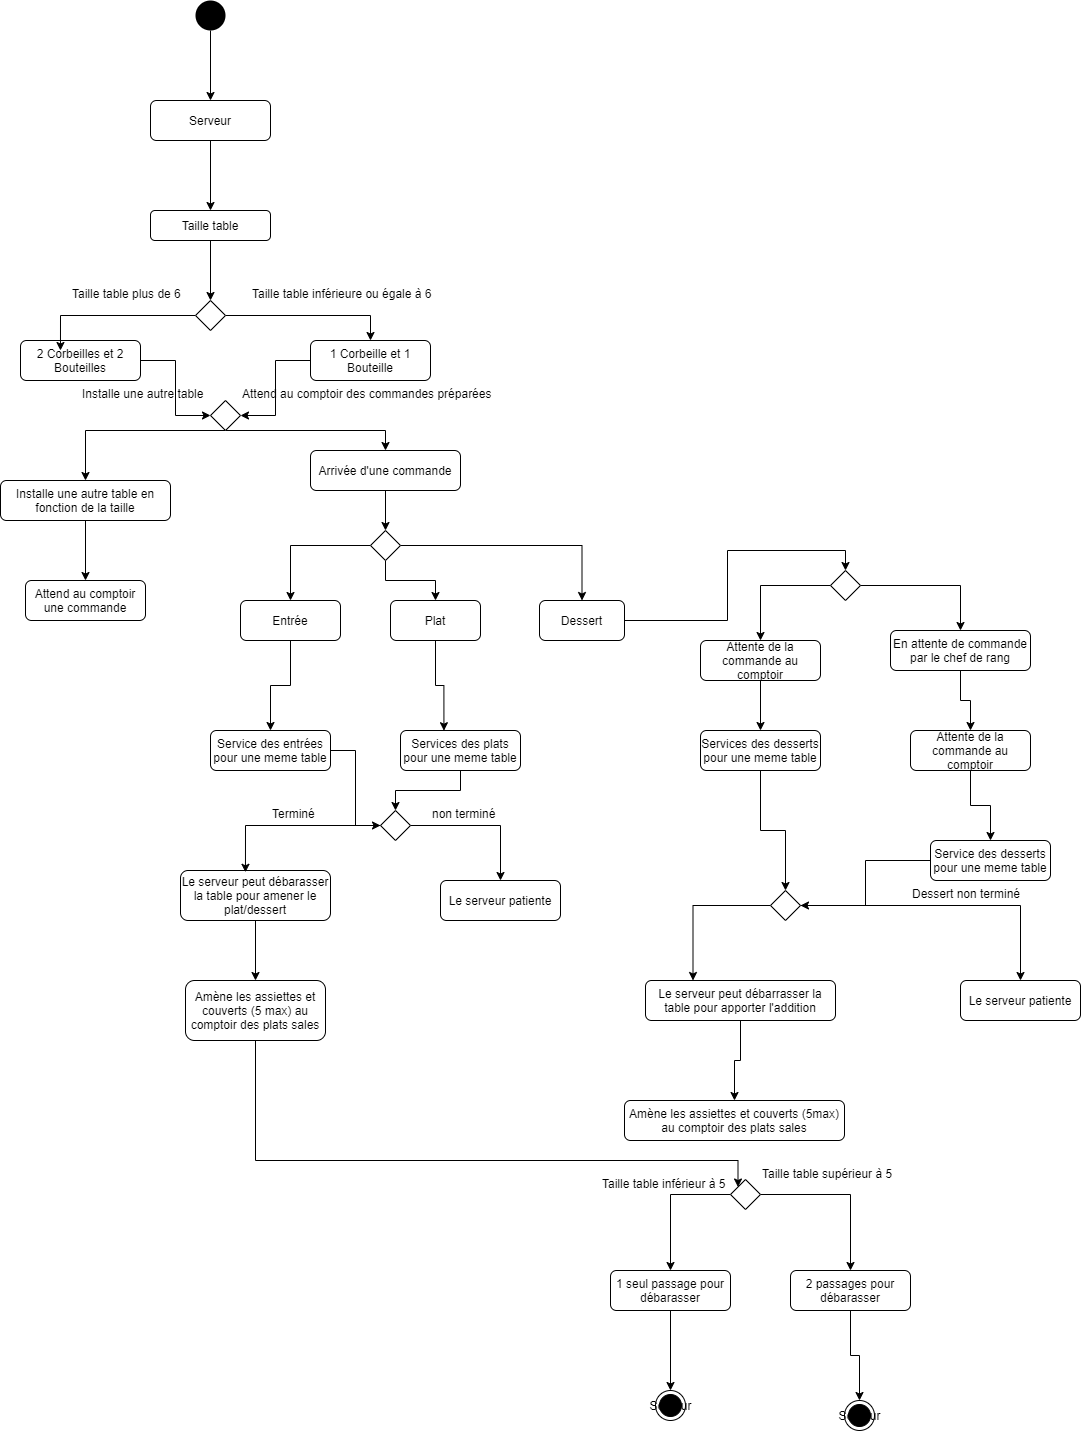

The diagram above was exported from draw.io. Its source (the exported page's mxGraphModel, read from the mxfile embedded in the PNG):
<mxGraphModel dx="2091" dy="1761" grid="1" gridSize="10" guides="1" tooltips="1" connect="1" arrows="1" fold="1" page="1" pageScale="1" pageWidth="827" pageHeight="1169" math="0" shadow="0">
  <root>
    <mxCell id="0" />
    <mxCell id="1" parent="0" />
    <mxCell id="k08T49NZ-yYQuJvcMy_2-32" style="edgeStyle=orthogonalEdgeStyle;rounded=0;orthogonalLoop=1;jettySize=auto;html=1;entryX=0.5;entryY=0;entryDx=0;entryDy=0;" parent="1" source="k08T49NZ-yYQuJvcMy_2-1" target="k08T49NZ-yYQuJvcMy_2-2" edge="1">
      <mxGeometry relative="1" as="geometry" />
    </mxCell>
    <mxCell id="k08T49NZ-yYQuJvcMy_2-1" value="Serveur" style="shape=ext;rounded=1;html=1;whiteSpace=wrap;" parent="1" vertex="1">
      <mxGeometry x="-60" y="90" width="120" height="40" as="geometry" />
    </mxCell>
    <mxCell id="k08T49NZ-yYQuJvcMy_2-34" style="edgeStyle=orthogonalEdgeStyle;rounded=0;orthogonalLoop=1;jettySize=auto;html=1;entryX=0.5;entryY=0;entryDx=0;entryDy=0;" parent="1" source="k08T49NZ-yYQuJvcMy_2-2" target="k08T49NZ-yYQuJvcMy_2-33" edge="1">
      <mxGeometry relative="1" as="geometry" />
    </mxCell>
    <mxCell id="k08T49NZ-yYQuJvcMy_2-2" value="Taille table" style="shape=ext;rounded=1;html=1;whiteSpace=wrap;" parent="1" vertex="1">
      <mxGeometry x="-60" y="200" width="120" height="30" as="geometry" />
    </mxCell>
    <mxCell id="k08T49NZ-yYQuJvcMy_2-38" style="edgeStyle=orthogonalEdgeStyle;rounded=0;orthogonalLoop=1;jettySize=auto;html=1;entryX=0;entryY=0.5;entryDx=0;entryDy=0;" parent="1" source="k08T49NZ-yYQuJvcMy_2-3" target="k08T49NZ-yYQuJvcMy_2-37" edge="1">
      <mxGeometry relative="1" as="geometry" />
    </mxCell>
    <mxCell id="k08T49NZ-yYQuJvcMy_2-3" value="2 Corbeilles et 2 Bouteilles" style="shape=ext;rounded=1;html=1;whiteSpace=wrap;" parent="1" vertex="1">
      <mxGeometry x="-190" y="330" width="120" height="40" as="geometry" />
    </mxCell>
    <mxCell id="k08T49NZ-yYQuJvcMy_2-39" style="edgeStyle=orthogonalEdgeStyle;rounded=0;orthogonalLoop=1;jettySize=auto;html=1;entryX=1;entryY=0.5;entryDx=0;entryDy=0;" parent="1" source="k08T49NZ-yYQuJvcMy_2-4" target="k08T49NZ-yYQuJvcMy_2-37" edge="1">
      <mxGeometry relative="1" as="geometry" />
    </mxCell>
    <mxCell id="k08T49NZ-yYQuJvcMy_2-4" value="1 Corbeille et 1 Bouteille" style="shape=ext;rounded=1;html=1;whiteSpace=wrap;" parent="1" vertex="1">
      <mxGeometry x="100" y="330" width="120" height="40" as="geometry" />
    </mxCell>
    <mxCell id="k08T49NZ-yYQuJvcMy_2-43" style="edgeStyle=orthogonalEdgeStyle;rounded=0;orthogonalLoop=1;jettySize=auto;html=1;" parent="1" source="k08T49NZ-yYQuJvcMy_2-5" target="k08T49NZ-yYQuJvcMy_2-7" edge="1">
      <mxGeometry relative="1" as="geometry" />
    </mxCell>
    <mxCell id="k08T49NZ-yYQuJvcMy_2-5" value="Installe une autre table en fonction de la taille" style="shape=ext;rounded=1;html=1;whiteSpace=wrap;" parent="1" vertex="1">
      <mxGeometry x="-210" y="470" width="170" height="40" as="geometry" />
    </mxCell>
    <mxCell id="k08T49NZ-yYQuJvcMy_2-45" style="edgeStyle=orthogonalEdgeStyle;rounded=0;orthogonalLoop=1;jettySize=auto;html=1;" parent="1" source="k08T49NZ-yYQuJvcMy_2-6" target="k08T49NZ-yYQuJvcMy_2-44" edge="1">
      <mxGeometry relative="1" as="geometry" />
    </mxCell>
    <mxCell id="k08T49NZ-yYQuJvcMy_2-6" value="Arrivée d'une commande" style="shape=ext;rounded=1;html=1;whiteSpace=wrap;" parent="1" vertex="1">
      <mxGeometry x="100" y="440" width="150" height="40" as="geometry" />
    </mxCell>
    <mxCell id="k08T49NZ-yYQuJvcMy_2-7" value="Attend au comptoir une commande" style="shape=ext;rounded=1;html=1;whiteSpace=wrap;" parent="1" vertex="1">
      <mxGeometry x="-185" y="570" width="120" height="40" as="geometry" />
    </mxCell>
    <mxCell id="k08T49NZ-yYQuJvcMy_2-49" style="edgeStyle=orthogonalEdgeStyle;rounded=0;orthogonalLoop=1;jettySize=auto;html=1;entryX=0.5;entryY=0;entryDx=0;entryDy=0;" parent="1" source="k08T49NZ-yYQuJvcMy_2-8" target="k08T49NZ-yYQuJvcMy_2-12" edge="1">
      <mxGeometry relative="1" as="geometry" />
    </mxCell>
    <mxCell id="k08T49NZ-yYQuJvcMy_2-8" value="Entrée" style="shape=ext;rounded=1;html=1;whiteSpace=wrap;" parent="1" vertex="1">
      <mxGeometry x="30" y="590" width="100" height="40" as="geometry" />
    </mxCell>
    <mxCell id="k08T49NZ-yYQuJvcMy_2-50" style="edgeStyle=orthogonalEdgeStyle;rounded=0;orthogonalLoop=1;jettySize=auto;html=1;entryX=0.362;entryY=0.005;entryDx=0;entryDy=0;entryPerimeter=0;" parent="1" source="k08T49NZ-yYQuJvcMy_2-9" target="k08T49NZ-yYQuJvcMy_2-13" edge="1">
      <mxGeometry relative="1" as="geometry" />
    </mxCell>
    <mxCell id="k08T49NZ-yYQuJvcMy_2-9" value="Plat" style="shape=ext;rounded=1;html=1;whiteSpace=wrap;" parent="1" vertex="1">
      <mxGeometry x="180" y="590" width="90" height="40" as="geometry" />
    </mxCell>
    <mxCell id="k08T49NZ-yYQuJvcMy_2-62" style="edgeStyle=orthogonalEdgeStyle;rounded=0;orthogonalLoop=1;jettySize=auto;html=1;" parent="1" source="k08T49NZ-yYQuJvcMy_2-10" target="k08T49NZ-yYQuJvcMy_2-19" edge="1">
      <mxGeometry relative="1" as="geometry" />
    </mxCell>
    <mxCell id="k08T49NZ-yYQuJvcMy_2-10" value="Attente de la commande au comptoir" style="shape=ext;rounded=1;html=1;whiteSpace=wrap;" parent="1" vertex="1">
      <mxGeometry x="490" y="630" width="120" height="40" as="geometry" />
    </mxCell>
    <mxCell id="k08T49NZ-yYQuJvcMy_2-54" style="edgeStyle=orthogonalEdgeStyle;rounded=0;orthogonalLoop=1;jettySize=auto;html=1;entryX=0;entryY=0.5;entryDx=0;entryDy=0;" parent="1" source="k08T49NZ-yYQuJvcMy_2-12" target="k08T49NZ-yYQuJvcMy_2-53" edge="1">
      <mxGeometry relative="1" as="geometry" />
    </mxCell>
    <mxCell id="k08T49NZ-yYQuJvcMy_2-12" value="Service des entrées pour une meme table" style="shape=ext;rounded=1;html=1;whiteSpace=wrap;" parent="1" vertex="1">
      <mxGeometry y="720" width="120" height="40" as="geometry" />
    </mxCell>
    <mxCell id="k08T49NZ-yYQuJvcMy_2-57" style="edgeStyle=orthogonalEdgeStyle;rounded=0;orthogonalLoop=1;jettySize=auto;html=1;entryX=0.5;entryY=0;entryDx=0;entryDy=0;" parent="1" source="k08T49NZ-yYQuJvcMy_2-13" target="k08T49NZ-yYQuJvcMy_2-53" edge="1">
      <mxGeometry relative="1" as="geometry" />
    </mxCell>
    <mxCell id="k08T49NZ-yYQuJvcMy_2-13" value="Services des plats pour une meme table" style="shape=ext;rounded=1;html=1;whiteSpace=wrap;" parent="1" vertex="1">
      <mxGeometry x="190" y="720" width="120" height="40" as="geometry" />
    </mxCell>
    <mxCell id="k08T49NZ-yYQuJvcMy_2-52" style="edgeStyle=orthogonalEdgeStyle;rounded=0;orthogonalLoop=1;jettySize=auto;html=1;entryX=0.5;entryY=0;entryDx=0;entryDy=0;" parent="1" source="k08T49NZ-yYQuJvcMy_2-14" target="k08T49NZ-yYQuJvcMy_2-27" edge="1">
      <mxGeometry relative="1" as="geometry" />
    </mxCell>
    <mxCell id="k08T49NZ-yYQuJvcMy_2-14" value="Le serveur peut débarasser la table pour amener le plat/dessert" style="shape=ext;rounded=1;html=1;whiteSpace=wrap;" parent="1" vertex="1">
      <mxGeometry x="-30" y="860" width="150" height="50" as="geometry" />
    </mxCell>
    <mxCell id="k08T49NZ-yYQuJvcMy_2-16" value="Le serveur patiente" style="shape=ext;rounded=1;html=1;whiteSpace=wrap;" parent="1" vertex="1">
      <mxGeometry x="230" y="870" width="120" height="40" as="geometry" />
    </mxCell>
    <mxCell id="k08T49NZ-yYQuJvcMy_2-63" style="edgeStyle=orthogonalEdgeStyle;rounded=0;orthogonalLoop=1;jettySize=auto;html=1;" parent="1" source="k08T49NZ-yYQuJvcMy_2-17" target="k08T49NZ-yYQuJvcMy_2-18" edge="1">
      <mxGeometry relative="1" as="geometry" />
    </mxCell>
    <mxCell id="k08T49NZ-yYQuJvcMy_2-17" value="En attente de commande par le chef de rang" style="shape=ext;rounded=1;html=1;whiteSpace=wrap;" parent="1" vertex="1">
      <mxGeometry x="680" y="620" width="140" height="40" as="geometry" />
    </mxCell>
    <mxCell id="k08T49NZ-yYQuJvcMy_2-64" style="edgeStyle=orthogonalEdgeStyle;rounded=0;orthogonalLoop=1;jettySize=auto;html=1;" parent="1" source="k08T49NZ-yYQuJvcMy_2-18" target="k08T49NZ-yYQuJvcMy_2-20" edge="1">
      <mxGeometry relative="1" as="geometry" />
    </mxCell>
    <mxCell id="k08T49NZ-yYQuJvcMy_2-18" value="Attente de la commande au comptoir" style="shape=ext;rounded=1;html=1;whiteSpace=wrap;" parent="1" vertex="1">
      <mxGeometry x="700" y="720" width="120" height="40" as="geometry" />
    </mxCell>
    <mxCell id="k08T49NZ-yYQuJvcMy_2-66" style="edgeStyle=orthogonalEdgeStyle;rounded=0;orthogonalLoop=1;jettySize=auto;html=1;entryX=0.5;entryY=0;entryDx=0;entryDy=0;" parent="1" source="k08T49NZ-yYQuJvcMy_2-19" target="k08T49NZ-yYQuJvcMy_2-65" edge="1">
      <mxGeometry relative="1" as="geometry" />
    </mxCell>
    <mxCell id="k08T49NZ-yYQuJvcMy_2-19" value="Services des desserts pour une meme table" style="shape=ext;rounded=1;html=1;whiteSpace=wrap;" parent="1" vertex="1">
      <mxGeometry x="490" y="720" width="120" height="40" as="geometry" />
    </mxCell>
    <mxCell id="k08T49NZ-yYQuJvcMy_2-67" style="edgeStyle=orthogonalEdgeStyle;rounded=0;orthogonalLoop=1;jettySize=auto;html=1;entryX=1;entryY=0.5;entryDx=0;entryDy=0;" parent="1" source="k08T49NZ-yYQuJvcMy_2-20" target="k08T49NZ-yYQuJvcMy_2-65" edge="1">
      <mxGeometry relative="1" as="geometry" />
    </mxCell>
    <mxCell id="k08T49NZ-yYQuJvcMy_2-20" value="Service des desserts pour une meme table" style="shape=ext;rounded=1;html=1;whiteSpace=wrap;" parent="1" vertex="1">
      <mxGeometry x="720" y="830" width="120" height="40" as="geometry" />
    </mxCell>
    <mxCell id="k08T49NZ-yYQuJvcMy_2-21" value="Le serveur patiente" style="shape=ext;rounded=1;html=1;whiteSpace=wrap;" parent="1" vertex="1">
      <mxGeometry x="750" y="970" width="120" height="40" as="geometry" />
    </mxCell>
    <mxCell id="k08T49NZ-yYQuJvcMy_2-70" style="edgeStyle=orthogonalEdgeStyle;rounded=0;orthogonalLoop=1;jettySize=auto;html=1;entryX=0.5;entryY=0;entryDx=0;entryDy=0;" parent="1" source="k08T49NZ-yYQuJvcMy_2-22" target="k08T49NZ-yYQuJvcMy_2-23" edge="1">
      <mxGeometry relative="1" as="geometry" />
    </mxCell>
    <mxCell id="k08T49NZ-yYQuJvcMy_2-22" value="Le serveur peut débarrasser la table pour apporter l'addition" style="shape=ext;rounded=1;html=1;whiteSpace=wrap;" parent="1" vertex="1">
      <mxGeometry x="435" y="970" width="190" height="40" as="geometry" />
    </mxCell>
    <mxCell id="k08T49NZ-yYQuJvcMy_2-23" value="Amène les assiettes et couverts (5max) au comptoir des plats sales" style="shape=ext;rounded=1;html=1;whiteSpace=wrap;" parent="1" vertex="1">
      <mxGeometry x="414" y="1090" width="220" height="40" as="geometry" />
    </mxCell>
    <mxCell id="kC0eIY3sdjqHQTFP0uoa-3" style="edgeStyle=orthogonalEdgeStyle;rounded=0;orthogonalLoop=1;jettySize=auto;html=1;" parent="1" source="k08T49NZ-yYQuJvcMy_2-24" target="kC0eIY3sdjqHQTFP0uoa-1" edge="1">
      <mxGeometry relative="1" as="geometry" />
    </mxCell>
    <mxCell id="k08T49NZ-yYQuJvcMy_2-24" value="1 seul passage pour débarasser" style="shape=ext;rounded=1;html=1;whiteSpace=wrap;" parent="1" vertex="1">
      <mxGeometry x="400" y="1260" width="120" height="40" as="geometry" />
    </mxCell>
    <mxCell id="kC0eIY3sdjqHQTFP0uoa-4" style="edgeStyle=orthogonalEdgeStyle;rounded=0;orthogonalLoop=1;jettySize=auto;html=1;" parent="1" source="k08T49NZ-yYQuJvcMy_2-25" target="kC0eIY3sdjqHQTFP0uoa-2" edge="1">
      <mxGeometry relative="1" as="geometry" />
    </mxCell>
    <mxCell id="k08T49NZ-yYQuJvcMy_2-25" value="2 passages pour débarasser" style="shape=ext;rounded=1;html=1;whiteSpace=wrap;" parent="1" vertex="1">
      <mxGeometry x="580" y="1260" width="120" height="40" as="geometry" />
    </mxCell>
    <mxCell id="k08T49NZ-yYQuJvcMy_2-75" style="edgeStyle=orthogonalEdgeStyle;rounded=0;orthogonalLoop=1;jettySize=auto;html=1;entryX=0;entryY=0;entryDx=0;entryDy=0;" parent="1" source="k08T49NZ-yYQuJvcMy_2-27" target="k08T49NZ-yYQuJvcMy_2-71" edge="1">
      <mxGeometry relative="1" as="geometry">
        <Array as="points">
          <mxPoint x="45" y="1150" />
          <mxPoint x="528" y="1150" />
        </Array>
      </mxGeometry>
    </mxCell>
    <mxCell id="k08T49NZ-yYQuJvcMy_2-27" value="Amène les assiettes et couverts (5 max) au comptoir des plats sales" style="shape=ext;rounded=1;html=1;whiteSpace=wrap;" parent="1" vertex="1">
      <mxGeometry x="-25" y="970" width="140" height="60" as="geometry" />
    </mxCell>
    <mxCell id="k08T49NZ-yYQuJvcMy_2-59" style="edgeStyle=orthogonalEdgeStyle;rounded=0;orthogonalLoop=1;jettySize=auto;html=1;entryX=0.5;entryY=0;entryDx=0;entryDy=0;" parent="1" source="k08T49NZ-yYQuJvcMy_2-28" target="k08T49NZ-yYQuJvcMy_2-58" edge="1">
      <mxGeometry relative="1" as="geometry" />
    </mxCell>
    <mxCell id="k08T49NZ-yYQuJvcMy_2-28" value="Dessert" style="shape=ext;rounded=1;html=1;whiteSpace=wrap;" parent="1" vertex="1">
      <mxGeometry x="329" y="590" width="85" height="40" as="geometry" />
    </mxCell>
    <mxCell id="k08T49NZ-yYQuJvcMy_2-31" style="edgeStyle=orthogonalEdgeStyle;rounded=0;orthogonalLoop=1;jettySize=auto;html=1;entryX=0.5;entryY=0;entryDx=0;entryDy=0;" parent="1" source="k08T49NZ-yYQuJvcMy_2-30" target="k08T49NZ-yYQuJvcMy_2-1" edge="1">
      <mxGeometry relative="1" as="geometry" />
    </mxCell>
    <mxCell id="k08T49NZ-yYQuJvcMy_2-30" value="" style="ellipse;fillColor=#000000;strokeColor=none;" parent="1" vertex="1">
      <mxGeometry x="-15" y="-10" width="30" height="30" as="geometry" />
    </mxCell>
    <mxCell id="k08T49NZ-yYQuJvcMy_2-35" style="edgeStyle=orthogonalEdgeStyle;rounded=0;orthogonalLoop=1;jettySize=auto;html=1;entryX=0.333;entryY=0.25;entryDx=0;entryDy=0;entryPerimeter=0;" parent="1" source="k08T49NZ-yYQuJvcMy_2-33" target="k08T49NZ-yYQuJvcMy_2-3" edge="1">
      <mxGeometry relative="1" as="geometry" />
    </mxCell>
    <mxCell id="k08T49NZ-yYQuJvcMy_2-36" style="edgeStyle=orthogonalEdgeStyle;rounded=0;orthogonalLoop=1;jettySize=auto;html=1;" parent="1" source="k08T49NZ-yYQuJvcMy_2-33" target="k08T49NZ-yYQuJvcMy_2-4" edge="1">
      <mxGeometry relative="1" as="geometry" />
    </mxCell>
    <mxCell id="k08T49NZ-yYQuJvcMy_2-33" value="" style="rhombus;" parent="1" vertex="1">
      <mxGeometry x="-15" y="290" width="30" height="30" as="geometry" />
    </mxCell>
    <mxCell id="k08T49NZ-yYQuJvcMy_2-40" style="edgeStyle=orthogonalEdgeStyle;rounded=0;orthogonalLoop=1;jettySize=auto;html=1;" parent="1" source="k08T49NZ-yYQuJvcMy_2-37" target="k08T49NZ-yYQuJvcMy_2-5" edge="1">
      <mxGeometry relative="1" as="geometry">
        <Array as="points">
          <mxPoint x="-125" y="420" />
        </Array>
      </mxGeometry>
    </mxCell>
    <mxCell id="k08T49NZ-yYQuJvcMy_2-42" style="edgeStyle=orthogonalEdgeStyle;rounded=0;orthogonalLoop=1;jettySize=auto;html=1;" parent="1" source="k08T49NZ-yYQuJvcMy_2-37" target="k08T49NZ-yYQuJvcMy_2-6" edge="1">
      <mxGeometry relative="1" as="geometry">
        <Array as="points">
          <mxPoint x="175" y="420" />
        </Array>
      </mxGeometry>
    </mxCell>
    <mxCell id="k08T49NZ-yYQuJvcMy_2-37" value="" style="rhombus;" parent="1" vertex="1">
      <mxGeometry y="390" width="30" height="30" as="geometry" />
    </mxCell>
    <mxCell id="k08T49NZ-yYQuJvcMy_2-46" style="edgeStyle=orthogonalEdgeStyle;rounded=0;orthogonalLoop=1;jettySize=auto;html=1;entryX=0.5;entryY=0;entryDx=0;entryDy=0;" parent="1" source="k08T49NZ-yYQuJvcMy_2-44" target="k08T49NZ-yYQuJvcMy_2-8" edge="1">
      <mxGeometry relative="1" as="geometry" />
    </mxCell>
    <mxCell id="k08T49NZ-yYQuJvcMy_2-47" style="edgeStyle=orthogonalEdgeStyle;rounded=0;orthogonalLoop=1;jettySize=auto;html=1;entryX=0.5;entryY=0;entryDx=0;entryDy=0;" parent="1" source="k08T49NZ-yYQuJvcMy_2-44" target="k08T49NZ-yYQuJvcMy_2-28" edge="1">
      <mxGeometry relative="1" as="geometry" />
    </mxCell>
    <mxCell id="k08T49NZ-yYQuJvcMy_2-48" style="edgeStyle=orthogonalEdgeStyle;rounded=0;orthogonalLoop=1;jettySize=auto;html=1;entryX=0.5;entryY=0;entryDx=0;entryDy=0;" parent="1" source="k08T49NZ-yYQuJvcMy_2-44" target="k08T49NZ-yYQuJvcMy_2-9" edge="1">
      <mxGeometry relative="1" as="geometry" />
    </mxCell>
    <mxCell id="k08T49NZ-yYQuJvcMy_2-44" value="" style="rhombus;" parent="1" vertex="1">
      <mxGeometry x="160" y="520" width="30" height="30" as="geometry" />
    </mxCell>
    <mxCell id="k08T49NZ-yYQuJvcMy_2-55" style="edgeStyle=orthogonalEdgeStyle;rounded=0;orthogonalLoop=1;jettySize=auto;html=1;entryX=0.433;entryY=0.036;entryDx=0;entryDy=0;entryPerimeter=0;" parent="1" source="k08T49NZ-yYQuJvcMy_2-53" target="k08T49NZ-yYQuJvcMy_2-14" edge="1">
      <mxGeometry relative="1" as="geometry" />
    </mxCell>
    <mxCell id="k08T49NZ-yYQuJvcMy_2-56" style="edgeStyle=orthogonalEdgeStyle;rounded=0;orthogonalLoop=1;jettySize=auto;html=1;" parent="1" source="k08T49NZ-yYQuJvcMy_2-53" target="k08T49NZ-yYQuJvcMy_2-16" edge="1">
      <mxGeometry relative="1" as="geometry" />
    </mxCell>
    <mxCell id="k08T49NZ-yYQuJvcMy_2-53" value="" style="rhombus;" parent="1" vertex="1">
      <mxGeometry x="170" y="800" width="30" height="30" as="geometry" />
    </mxCell>
    <mxCell id="k08T49NZ-yYQuJvcMy_2-60" style="edgeStyle=orthogonalEdgeStyle;rounded=0;orthogonalLoop=1;jettySize=auto;html=1;entryX=0.5;entryY=0;entryDx=0;entryDy=0;" parent="1" source="k08T49NZ-yYQuJvcMy_2-58" target="k08T49NZ-yYQuJvcMy_2-10" edge="1">
      <mxGeometry relative="1" as="geometry" />
    </mxCell>
    <mxCell id="k08T49NZ-yYQuJvcMy_2-61" style="edgeStyle=orthogonalEdgeStyle;rounded=0;orthogonalLoop=1;jettySize=auto;html=1;" parent="1" source="k08T49NZ-yYQuJvcMy_2-58" target="k08T49NZ-yYQuJvcMy_2-17" edge="1">
      <mxGeometry relative="1" as="geometry" />
    </mxCell>
    <mxCell id="k08T49NZ-yYQuJvcMy_2-58" value="" style="rhombus;" parent="1" vertex="1">
      <mxGeometry x="620" y="560" width="30" height="30" as="geometry" />
    </mxCell>
    <mxCell id="k08T49NZ-yYQuJvcMy_2-68" style="edgeStyle=orthogonalEdgeStyle;rounded=0;orthogonalLoop=1;jettySize=auto;html=1;" parent="1" source="k08T49NZ-yYQuJvcMy_2-65" target="k08T49NZ-yYQuJvcMy_2-21" edge="1">
      <mxGeometry relative="1" as="geometry" />
    </mxCell>
    <mxCell id="k08T49NZ-yYQuJvcMy_2-69" style="edgeStyle=orthogonalEdgeStyle;rounded=0;orthogonalLoop=1;jettySize=auto;html=1;entryX=0.25;entryY=0;entryDx=0;entryDy=0;" parent="1" source="k08T49NZ-yYQuJvcMy_2-65" target="k08T49NZ-yYQuJvcMy_2-22" edge="1">
      <mxGeometry relative="1" as="geometry">
        <Array as="points">
          <mxPoint x="483" y="895" />
        </Array>
      </mxGeometry>
    </mxCell>
    <mxCell id="k08T49NZ-yYQuJvcMy_2-65" value="" style="rhombus;" parent="1" vertex="1">
      <mxGeometry x="560" y="880" width="30" height="30" as="geometry" />
    </mxCell>
    <mxCell id="k08T49NZ-yYQuJvcMy_2-72" style="edgeStyle=orthogonalEdgeStyle;rounded=0;orthogonalLoop=1;jettySize=auto;html=1;" parent="1" source="k08T49NZ-yYQuJvcMy_2-71" target="k08T49NZ-yYQuJvcMy_2-24" edge="1">
      <mxGeometry relative="1" as="geometry">
        <Array as="points">
          <mxPoint x="460" y="1184" />
        </Array>
      </mxGeometry>
    </mxCell>
    <mxCell id="k08T49NZ-yYQuJvcMy_2-73" style="edgeStyle=orthogonalEdgeStyle;rounded=0;orthogonalLoop=1;jettySize=auto;html=1;entryX=0.5;entryY=0;entryDx=0;entryDy=0;" parent="1" source="k08T49NZ-yYQuJvcMy_2-71" target="k08T49NZ-yYQuJvcMy_2-25" edge="1">
      <mxGeometry relative="1" as="geometry" />
    </mxCell>
    <mxCell id="k08T49NZ-yYQuJvcMy_2-71" value="" style="rhombus;" parent="1" vertex="1">
      <mxGeometry x="520" y="1169" width="30" height="30" as="geometry" />
    </mxCell>
    <mxCell id="kC0eIY3sdjqHQTFP0uoa-1" value="Serveur" style="ellipse;html=1;shape=endState;fillColor=#000000;strokeColor=#000000;" parent="1" vertex="1">
      <mxGeometry x="445" y="1380" width="30" height="30" as="geometry" />
    </mxCell>
    <mxCell id="kC0eIY3sdjqHQTFP0uoa-2" value="Serveur" style="ellipse;html=1;shape=endState;fillColor=#000000;strokeColor=#000000;" parent="1" vertex="1">
      <mxGeometry x="634" y="1390" width="30" height="30" as="geometry" />
    </mxCell>
    <mxCell id="80WHNEjmz_lt4Sm3UlWQ-1" value="Taille table plus de 6" style="text;whiteSpace=wrap;html=1;" parent="1" vertex="1">
      <mxGeometry x="-140" y="270" width="130" height="30" as="geometry" />
    </mxCell>
    <mxCell id="80WHNEjmz_lt4Sm3UlWQ-2" value="Taille table inférieure ou égale à 6" style="text;whiteSpace=wrap;html=1;" parent="1" vertex="1">
      <mxGeometry x="40" y="270" width="200" height="30" as="geometry" />
    </mxCell>
    <mxCell id="80WHNEjmz_lt4Sm3UlWQ-3" value="Installe une autre table" style="text;whiteSpace=wrap;html=1;" parent="1" vertex="1">
      <mxGeometry x="-130" y="370" width="150" height="30" as="geometry" />
    </mxCell>
    <mxCell id="80WHNEjmz_lt4Sm3UlWQ-4" value="Attend au comptoir des commandes préparées" style="text;whiteSpace=wrap;html=1;" parent="1" vertex="1">
      <mxGeometry x="30" y="370" width="280" height="30" as="geometry" />
    </mxCell>
    <mxCell id="80WHNEjmz_lt4Sm3UlWQ-5" value="Terminé" style="text;whiteSpace=wrap;html=1;" parent="1" vertex="1">
      <mxGeometry x="60" y="790" width="70" height="30" as="geometry" />
    </mxCell>
    <mxCell id="80WHNEjmz_lt4Sm3UlWQ-6" value="non terminé" style="text;whiteSpace=wrap;html=1;" parent="1" vertex="1">
      <mxGeometry x="220" y="790" width="70" height="30" as="geometry" />
    </mxCell>
    <mxCell id="80WHNEjmz_lt4Sm3UlWQ-7" value="Taille table inférieur à 5" style="text;whiteSpace=wrap;html=1;" parent="1" vertex="1">
      <mxGeometry x="390" y="1160" width="150" height="30" as="geometry" />
    </mxCell>
    <mxCell id="80WHNEjmz_lt4Sm3UlWQ-8" value="Taille table supérieur à 5" style="text;whiteSpace=wrap;html=1;" parent="1" vertex="1">
      <mxGeometry x="550" y="1150" width="160" height="30" as="geometry" />
    </mxCell>
    <mxCell id="80WHNEjmz_lt4Sm3UlWQ-9" value="Dessert non terminé" style="text;whiteSpace=wrap;html=1;" parent="1" vertex="1">
      <mxGeometry x="700" y="870" width="130" height="30" as="geometry" />
    </mxCell>
  </root>
</mxGraphModel>